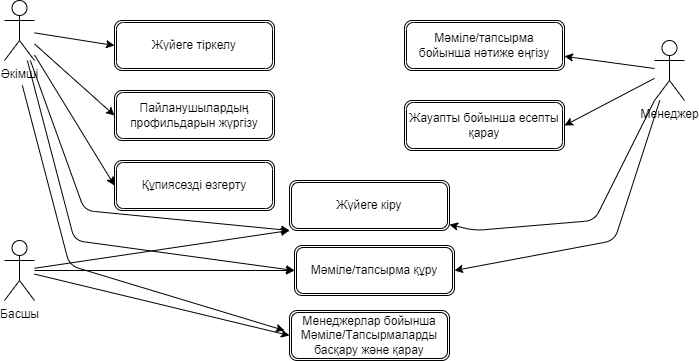

The diagram above was exported from draw.io. Its source (the exported page's mxGraphModel, read from the mxfile embedded in the PNG):
<mxGraphModel dx="170" dy="713" grid="1" gridSize="10" guides="1" tooltips="1" connect="1" arrows="1" fold="1" page="1" pageScale="1" pageWidth="827" pageHeight="1169" math="0" shadow="0">
  <root>
    <mxCell id="0" />
    <mxCell id="1" parent="0" />
    <mxCell id="189" style="edgeStyle=none;html=1;entryX=0;entryY=0.5;entryDx=0;entryDy=0;" parent="1" source="151" target="160" edge="1">
      <mxGeometry relative="1" as="geometry" />
    </mxCell>
    <mxCell id="190" style="edgeStyle=none;html=1;entryX=0;entryY=0.5;entryDx=0;entryDy=0;" parent="1" source="151" target="161" edge="1">
      <mxGeometry relative="1" as="geometry" />
    </mxCell>
    <mxCell id="191" style="edgeStyle=none;html=1;entryX=0;entryY=0.5;entryDx=0;entryDy=0;" parent="1" source="151" target="162" edge="1">
      <mxGeometry relative="1" as="geometry" />
    </mxCell>
    <mxCell id="193" style="edgeStyle=none;html=1;entryX=0;entryY=0.5;entryDx=0;entryDy=0;" parent="1" source="151" target="167" edge="1">
      <mxGeometry relative="1" as="geometry">
        <Array as="points">
          <mxPoint x="930" y="380" />
        </Array>
      </mxGeometry>
    </mxCell>
    <mxCell id="151" value="Әкімші" style="shape=umlActor;verticalLabelPosition=bottom;verticalAlign=top;html=1;" parent="1" vertex="1">
      <mxGeometry x="860" y="140" width="30" height="60" as="geometry" />
    </mxCell>
    <mxCell id="192" style="edgeStyle=none;html=1;entryX=0;entryY=1;entryDx=0;entryDy=0;" parent="1" source="151" target="166" edge="1">
      <mxGeometry relative="1" as="geometry">
        <Array as="points">
          <mxPoint x="940" y="350" />
        </Array>
      </mxGeometry>
    </mxCell>
    <mxCell id="195" style="edgeStyle=none;html=1;entryX=0;entryY=1;entryDx=0;entryDy=0;" parent="1" source="152" target="166" edge="1">
      <mxGeometry relative="1" as="geometry" />
    </mxCell>
    <mxCell id="196" style="edgeStyle=none;html=1;" parent="1" source="152" edge="1">
      <mxGeometry relative="1" as="geometry">
        <mxPoint x="1150" y="410" as="targetPoint" />
      </mxGeometry>
    </mxCell>
    <mxCell id="202" style="edgeStyle=none;html=1;entryX=0;entryY=0.5;entryDx=0;entryDy=0;" parent="1" source="152" target="170" edge="1">
      <mxGeometry relative="1" as="geometry" />
    </mxCell>
    <mxCell id="152" value="Басшы" style="shape=umlActor;verticalLabelPosition=bottom;verticalAlign=top;html=1;" parent="1" vertex="1">
      <mxGeometry x="860" y="380" width="30" height="60" as="geometry" />
    </mxCell>
    <mxCell id="160" value="Жүйеге тіркелу" style="shape=ext;double=1;rounded=1;whiteSpace=wrap;html=1;" parent="1" vertex="1">
      <mxGeometry x="970" y="160" width="160" height="50" as="geometry" />
    </mxCell>
    <mxCell id="161" value="Пайланушылардың профильдарын жүргізу" style="shape=ext;double=1;rounded=1;whiteSpace=wrap;html=1;" parent="1" vertex="1">
      <mxGeometry x="970" y="230" width="160" height="50" as="geometry" />
    </mxCell>
    <mxCell id="162" value="Құпиясөзді өзгерту" style="shape=ext;double=1;rounded=1;whiteSpace=wrap;html=1;" parent="1" vertex="1">
      <mxGeometry x="970" y="300" width="160" height="50" as="geometry" />
    </mxCell>
    <mxCell id="164" value="Мәміле/тапсырма бойынша нәтиже еңгізу" style="shape=ext;double=1;rounded=1;whiteSpace=wrap;html=1;" parent="1" vertex="1">
      <mxGeometry x="1260" y="160" width="160" height="50" as="geometry" />
    </mxCell>
    <mxCell id="165" value="Жауапты бойынша есепты қарау" style="shape=ext;double=1;rounded=1;whiteSpace=wrap;html=1;" parent="1" vertex="1">
      <mxGeometry x="1260" y="240" width="160" height="50" as="geometry" />
    </mxCell>
    <mxCell id="166" value="Жүйеге кіру" style="shape=ext;double=1;rounded=1;whiteSpace=wrap;html=1;" parent="1" vertex="1">
      <mxGeometry x="1145" y="320" width="160" height="50" as="geometry" />
    </mxCell>
    <mxCell id="167" value="Мәміле/тапсырма құру" style="shape=ext;double=1;rounded=1;whiteSpace=wrap;html=1;" parent="1" vertex="1">
      <mxGeometry x="1150" y="385" width="160" height="50" as="geometry" />
    </mxCell>
    <mxCell id="170" value="Менеджерлар бойынша Мәміле/Тапсырмаларды басқару және қарау" style="shape=ext;double=1;rounded=1;whiteSpace=wrap;html=1;" parent="1" vertex="1">
      <mxGeometry x="1145" y="450" width="160" height="50" as="geometry" />
    </mxCell>
    <mxCell id="178" style="edgeStyle=none;html=1;" parent="1" source="175" target="164" edge="1">
      <mxGeometry relative="1" as="geometry" />
    </mxCell>
    <mxCell id="179" style="edgeStyle=none;html=1;entryX=1;entryY=0.5;entryDx=0;entryDy=0;" parent="1" source="175" target="165" edge="1">
      <mxGeometry relative="1" as="geometry" />
    </mxCell>
    <mxCell id="180" style="edgeStyle=none;html=1;" parent="1" source="175" target="166" edge="1">
      <mxGeometry relative="1" as="geometry">
        <Array as="points">
          <mxPoint x="1450" y="360" />
          <mxPoint x="1330" y="370" />
        </Array>
      </mxGeometry>
    </mxCell>
    <mxCell id="181" style="edgeStyle=none;html=1;entryX=1;entryY=0.5;entryDx=0;entryDy=0;" parent="1" source="175" target="167" edge="1">
      <mxGeometry relative="1" as="geometry">
        <Array as="points">
          <mxPoint x="1470" y="380" />
        </Array>
      </mxGeometry>
    </mxCell>
    <mxCell id="175" value="Менеджер" style="shape=umlActor;verticalLabelPosition=bottom;verticalAlign=top;html=1;" parent="1" vertex="1">
      <mxGeometry x="1510" y="180" width="30" height="60" as="geometry" />
    </mxCell>
    <mxCell id="205" style="edgeStyle=none;html=1;" edge="1" parent="1">
      <mxGeometry relative="1" as="geometry">
        <Array as="points">
          <mxPoint x="925" y="405" />
        </Array>
        <mxPoint x="877.8571428571429" y="225" as="sourcePoint" />
        <mxPoint x="1140" y="470" as="targetPoint" />
      </mxGeometry>
    </mxCell>
  </root>
</mxGraphModel>